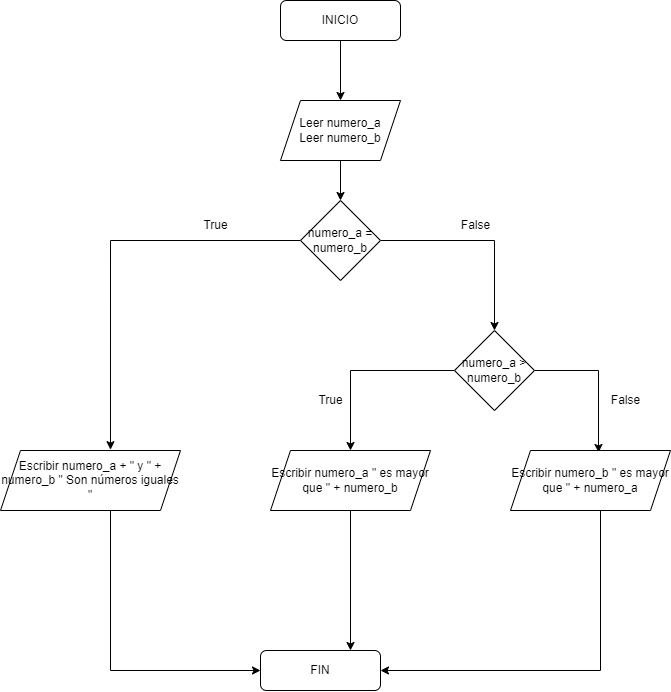

The diagram above was exported from draw.io. Its source (the exported page's mxGraphModel, read from the mxfile embedded in the PNG):
<mxGraphModel dx="2401" dy="831" grid="1" gridSize="10" guides="1" tooltips="1" connect="1" arrows="1" fold="1" page="1" pageScale="1" pageWidth="827" pageHeight="1169" math="0" shadow="0">
  <root>
    <mxCell id="WIyWlLk6GJQsqaUBKTNV-0" />
    <mxCell id="WIyWlLk6GJQsqaUBKTNV-1" parent="WIyWlLk6GJQsqaUBKTNV-0" />
    <mxCell id="tKKVD-T4Pb4hPgU_6JtV-36" style="edgeStyle=orthogonalEdgeStyle;rounded=0;orthogonalLoop=1;jettySize=auto;html=1;" edge="1" parent="WIyWlLk6GJQsqaUBKTNV-1" source="tKKVD-T4Pb4hPgU_6JtV-37" target="tKKVD-T4Pb4hPgU_6JtV-40">
      <mxGeometry relative="1" as="geometry" />
    </mxCell>
    <mxCell id="tKKVD-T4Pb4hPgU_6JtV-37" value="INICIO" style="rounded=1;whiteSpace=wrap;html=1;fontSize=12;glass=0;strokeWidth=1;shadow=0;" vertex="1" parent="WIyWlLk6GJQsqaUBKTNV-1">
      <mxGeometry x="170" y="90" width="120" height="40" as="geometry" />
    </mxCell>
    <mxCell id="tKKVD-T4Pb4hPgU_6JtV-38" value="FIN" style="rounded=1;whiteSpace=wrap;html=1;fontSize=12;glass=0;strokeWidth=1;shadow=0;" vertex="1" parent="WIyWlLk6GJQsqaUBKTNV-1">
      <mxGeometry x="150" y="740" width="120" height="40" as="geometry" />
    </mxCell>
    <mxCell id="tKKVD-T4Pb4hPgU_6JtV-39" style="edgeStyle=orthogonalEdgeStyle;rounded=0;orthogonalLoop=1;jettySize=auto;html=1;" edge="1" parent="WIyWlLk6GJQsqaUBKTNV-1" source="tKKVD-T4Pb4hPgU_6JtV-40" target="tKKVD-T4Pb4hPgU_6JtV-43">
      <mxGeometry relative="1" as="geometry" />
    </mxCell>
    <mxCell id="tKKVD-T4Pb4hPgU_6JtV-40" value="Leer numero_a&lt;br&gt;Leer numero_b" style="shape=parallelogram;perimeter=parallelogramPerimeter;whiteSpace=wrap;html=1;fixedSize=1;" vertex="1" parent="WIyWlLk6GJQsqaUBKTNV-1">
      <mxGeometry x="170" y="190" width="120" height="60" as="geometry" />
    </mxCell>
    <mxCell id="tKKVD-T4Pb4hPgU_6JtV-41" style="edgeStyle=orthogonalEdgeStyle;rounded=0;orthogonalLoop=1;jettySize=auto;html=1;entryX=0.5;entryY=0;entryDx=0;entryDy=0;" edge="1" parent="WIyWlLk6GJQsqaUBKTNV-1" source="tKKVD-T4Pb4hPgU_6JtV-43" target="tKKVD-T4Pb4hPgU_6JtV-50">
      <mxGeometry relative="1" as="geometry">
        <mxPoint x="390.0344827586207" y="415" as="targetPoint" />
      </mxGeometry>
    </mxCell>
    <mxCell id="tKKVD-T4Pb4hPgU_6JtV-57" style="edgeStyle=orthogonalEdgeStyle;rounded=0;orthogonalLoop=1;jettySize=auto;html=1;entryX=0.611;entryY=-0.014;entryDx=0;entryDy=0;entryPerimeter=0;" edge="1" parent="WIyWlLk6GJQsqaUBKTNV-1" source="tKKVD-T4Pb4hPgU_6JtV-43" target="tKKVD-T4Pb4hPgU_6JtV-55">
      <mxGeometry relative="1" as="geometry" />
    </mxCell>
    <mxCell id="tKKVD-T4Pb4hPgU_6JtV-43" value="numero_a = numero_b" style="rhombus;whiteSpace=wrap;html=1;" vertex="1" parent="WIyWlLk6GJQsqaUBKTNV-1">
      <mxGeometry x="190" y="290" width="80" height="80" as="geometry" />
    </mxCell>
    <mxCell id="tKKVD-T4Pb4hPgU_6JtV-44" style="edgeStyle=orthogonalEdgeStyle;rounded=0;orthogonalLoop=1;jettySize=auto;html=1;entryX=0.75;entryY=0;entryDx=0;entryDy=0;" edge="1" parent="WIyWlLk6GJQsqaUBKTNV-1" source="tKKVD-T4Pb4hPgU_6JtV-45" target="tKKVD-T4Pb4hPgU_6JtV-38">
      <mxGeometry relative="1" as="geometry" />
    </mxCell>
    <mxCell id="tKKVD-T4Pb4hPgU_6JtV-45" value="Escribir numero_a &quot; es mayor que &quot; + numero_b" style="shape=parallelogram;perimeter=parallelogramPerimeter;whiteSpace=wrap;html=1;fixedSize=1;" vertex="1" parent="WIyWlLk6GJQsqaUBKTNV-1">
      <mxGeometry x="160" y="540" width="160" height="60" as="geometry" />
    </mxCell>
    <mxCell id="tKKVD-T4Pb4hPgU_6JtV-46" value="False" style="text;html=1;align=center;verticalAlign=middle;resizable=0;points=[];autosize=1;strokeColor=none;fillColor=none;" vertex="1" parent="WIyWlLk6GJQsqaUBKTNV-1">
      <mxGeometry x="340" y="300" width="50" height="30" as="geometry" />
    </mxCell>
    <mxCell id="tKKVD-T4Pb4hPgU_6JtV-47" value="True" style="text;html=1;align=center;verticalAlign=middle;resizable=0;points=[];autosize=1;strokeColor=none;fillColor=none;" vertex="1" parent="WIyWlLk6GJQsqaUBKTNV-1">
      <mxGeometry x="80" y="300" width="50" height="30" as="geometry" />
    </mxCell>
    <mxCell id="tKKVD-T4Pb4hPgU_6JtV-48" style="edgeStyle=orthogonalEdgeStyle;rounded=0;orthogonalLoop=1;jettySize=auto;html=1;" edge="1" parent="WIyWlLk6GJQsqaUBKTNV-1" source="tKKVD-T4Pb4hPgU_6JtV-50" target="tKKVD-T4Pb4hPgU_6JtV-45">
      <mxGeometry relative="1" as="geometry" />
    </mxCell>
    <mxCell id="tKKVD-T4Pb4hPgU_6JtV-49" style="edgeStyle=orthogonalEdgeStyle;rounded=0;orthogonalLoop=1;jettySize=auto;html=1;entryX=0.55;entryY=0.033;entryDx=0;entryDy=0;entryPerimeter=0;" edge="1" parent="WIyWlLk6GJQsqaUBKTNV-1" source="tKKVD-T4Pb4hPgU_6JtV-50" target="tKKVD-T4Pb4hPgU_6JtV-52">
      <mxGeometry relative="1" as="geometry">
        <Array as="points">
          <mxPoint x="488" y="460" />
        </Array>
      </mxGeometry>
    </mxCell>
    <mxCell id="tKKVD-T4Pb4hPgU_6JtV-50" value="numero_a &amp;gt; numero_b" style="rhombus;whiteSpace=wrap;html=1;" vertex="1" parent="WIyWlLk6GJQsqaUBKTNV-1">
      <mxGeometry x="344" y="420" width="80" height="80" as="geometry" />
    </mxCell>
    <mxCell id="tKKVD-T4Pb4hPgU_6JtV-51" style="edgeStyle=orthogonalEdgeStyle;rounded=0;orthogonalLoop=1;jettySize=auto;html=1;entryX=1;entryY=0.5;entryDx=0;entryDy=0;" edge="1" parent="WIyWlLk6GJQsqaUBKTNV-1" source="tKKVD-T4Pb4hPgU_6JtV-52" target="tKKVD-T4Pb4hPgU_6JtV-38">
      <mxGeometry relative="1" as="geometry">
        <Array as="points">
          <mxPoint x="490" y="760" />
        </Array>
      </mxGeometry>
    </mxCell>
    <mxCell id="tKKVD-T4Pb4hPgU_6JtV-52" value="Escribir numero_b &quot; es mayor que &quot; + numero_a" style="shape=parallelogram;perimeter=parallelogramPerimeter;whiteSpace=wrap;html=1;fixedSize=1;" vertex="1" parent="WIyWlLk6GJQsqaUBKTNV-1">
      <mxGeometry x="400" y="540" width="160" height="60" as="geometry" />
    </mxCell>
    <mxCell id="tKKVD-T4Pb4hPgU_6JtV-53" value="True" style="text;html=1;align=center;verticalAlign=middle;resizable=0;points=[];autosize=1;strokeColor=none;fillColor=none;" vertex="1" parent="WIyWlLk6GJQsqaUBKTNV-1">
      <mxGeometry x="195" y="475" width="50" height="30" as="geometry" />
    </mxCell>
    <mxCell id="tKKVD-T4Pb4hPgU_6JtV-54" value="False" style="text;html=1;align=center;verticalAlign=middle;resizable=0;points=[];autosize=1;strokeColor=none;fillColor=none;" vertex="1" parent="WIyWlLk6GJQsqaUBKTNV-1">
      <mxGeometry x="490" y="475" width="50" height="30" as="geometry" />
    </mxCell>
    <mxCell id="tKKVD-T4Pb4hPgU_6JtV-58" style="edgeStyle=orthogonalEdgeStyle;rounded=0;orthogonalLoop=1;jettySize=auto;html=1;entryX=0;entryY=0.5;entryDx=0;entryDy=0;" edge="1" parent="WIyWlLk6GJQsqaUBKTNV-1" source="tKKVD-T4Pb4hPgU_6JtV-55" target="tKKVD-T4Pb4hPgU_6JtV-38">
      <mxGeometry relative="1" as="geometry">
        <Array as="points">
          <mxPoint y="760" />
        </Array>
      </mxGeometry>
    </mxCell>
    <mxCell id="tKKVD-T4Pb4hPgU_6JtV-55" value="Escribir numero_a + &quot; y &quot; + numero_b &quot; Son números iguales &quot;" style="shape=parallelogram;perimeter=parallelogramPerimeter;whiteSpace=wrap;html=1;fixedSize=1;" vertex="1" parent="WIyWlLk6GJQsqaUBKTNV-1">
      <mxGeometry x="-110" y="540" width="180" height="60" as="geometry" />
    </mxCell>
  </root>
</mxGraphModel>